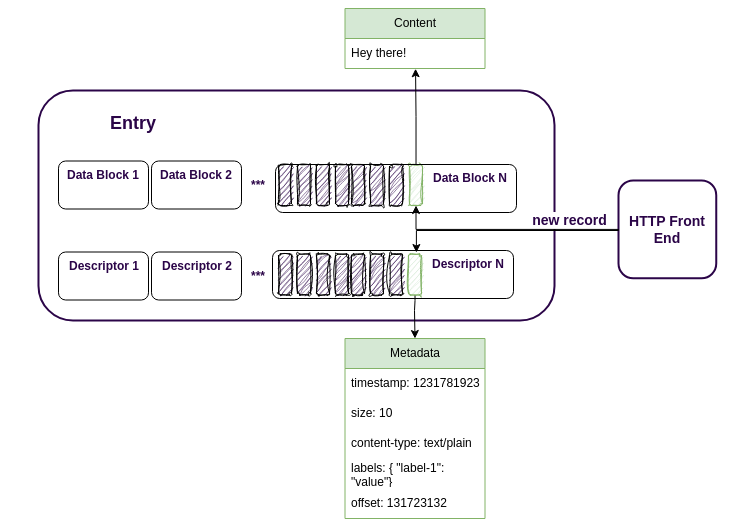

The diagram above was exported from draw.io. Its source (the exported page's mxGraphModel, read from the mxfile embedded in the PNG):
<mxGraphModel dx="1103" dy="572" grid="1" gridSize="10" guides="1" tooltips="1" connect="1" arrows="1" fold="1" page="1" pageScale="1" pageWidth="827" pageHeight="1169" background="#ffffff" math="0" shadow="0">
  <root>
    <mxCell id="0" />
    <mxCell id="1" parent="0" />
    <mxCell id="45" value="" style="rounded=0;whiteSpace=wrap;html=1;sketch=1;hachureGap=4;jiggle=2;curveFitting=1;fontFamily=Architects Daughter;fontSource=https%3A%2F%2Ffonts.googleapis.com%2Fcss%3Ffamily%3DArchitects%2BDaughter;fontSize=20;strokeColor=none;movable=1;resizable=1;rotatable=1;deletable=1;editable=1;locked=0;connectable=1;" parent="1" vertex="1">
      <mxGeometry x="551.5" y="20" width="738.5" height="530" as="geometry" />
    </mxCell>
    <mxCell id="5" value="HTTP Front End" style="whiteSpace=wrap;html=1;aspect=fixed;fontColor=#2B0548;strokeColor=#2B0548;strokeWidth=2;rounded=1;fontSize=14;fontFamily=Helvetica;verticalAlign=middle;fontStyle=1" parent="1" vertex="1">
      <mxGeometry x="1170" y="200" width="97.75" height="97.75" as="geometry" />
    </mxCell>
    <mxCell id="8" value="Entry" style="rounded=1;whiteSpace=wrap;hachureGap=4;fontFamily=Helvetica;fontSize=18;strokeColor=#2B0548;strokeWidth=2;align=left;verticalAlign=top;fontColor=#2B0548;spacingRight=21;spacingLeft=70;spacingBottom=2;spacingTop=16;fontStyle=1" parent="1" vertex="1">
      <mxGeometry x="590" y="110" width="516" height="230" as="geometry" />
    </mxCell>
    <mxCell id="9" value="" style="endArrow=classic;html=1;rounded=0;fontColor=#2B0548;strokeColor=#000000;strokeWidth=1;fontSize=14;fontFamily=Helvetica;fontStyle=1;exitX=0;exitY=0.5;exitDx=0;exitDy=0;entryX=0.597;entryY=0.042;entryDx=0;entryDy=0;entryPerimeter=0;edgeStyle=orthogonalEdgeStyle;" parent="1" source="5" target="90" edge="1">
      <mxGeometry width="50" height="50" relative="1" as="geometry">
        <mxPoint x="380" y="230" as="sourcePoint" />
        <mxPoint x="641" y="164.5" as="targetPoint" />
        <Array as="points">
          <mxPoint x="1170" y="250" />
          <mxPoint x="968" y="250" />
        </Array>
      </mxGeometry>
    </mxCell>
    <mxCell id="10" value="new record" style="edgeLabel;html=1;align=center;verticalAlign=middle;resizable=0;points=[];fontSize=14;fontColor=#2B0548;sketch=1;curveFitting=1;jiggle=2;fontFamily=Helvetica;fontStyle=1" parent="9" vertex="1" connectable="0">
      <mxGeometry x="0.0551" y="-3" relative="1" as="geometry">
        <mxPoint x="68" y="-7" as="offset" />
      </mxGeometry>
    </mxCell>
    <mxCell id="54" value="Metadata" style="swimlane;fontStyle=0;childLayout=stackLayout;horizontal=1;startSize=30;horizontalStack=0;resizeParent=1;resizeParentMax=0;resizeLast=0;collapsible=1;marginBottom=0;whiteSpace=wrap;html=1;fillColor=#d5e8d4;strokeColor=#82b366;" parent="1" vertex="1">
      <mxGeometry x="896.5" y="358.01" width="140" height="180" as="geometry" />
    </mxCell>
    <mxCell id="55" value="timestamp: 1231781923" style="text;strokeColor=none;fillColor=none;align=left;verticalAlign=middle;spacingLeft=4;spacingRight=4;overflow=hidden;points=[[0,0.5],[1,0.5]];portConstraint=eastwest;rotatable=0;whiteSpace=wrap;html=1;" parent="54" vertex="1">
      <mxGeometry y="30" width="140" height="30" as="geometry" />
    </mxCell>
    <mxCell id="56" value="size: 10" style="text;strokeColor=none;fillColor=none;align=left;verticalAlign=middle;spacingLeft=4;spacingRight=4;overflow=hidden;points=[[0,0.5],[1,0.5]];portConstraint=eastwest;rotatable=0;whiteSpace=wrap;html=1;" parent="54" vertex="1">
      <mxGeometry y="60" width="140" height="30" as="geometry" />
    </mxCell>
    <mxCell id="57" value="content-type: text/plain" style="text;strokeColor=none;fillColor=none;align=left;verticalAlign=middle;spacingLeft=4;spacingRight=4;overflow=hidden;points=[[0,0.5],[1,0.5]];portConstraint=eastwest;rotatable=0;whiteSpace=wrap;html=1;" parent="54" vertex="1">
      <mxGeometry y="90" width="140" height="30" as="geometry" />
    </mxCell>
    <mxCell id="58" value="labels: { &quot;label-1&quot;: &quot;value&quot;}" style="text;strokeColor=none;fillColor=none;align=left;verticalAlign=middle;spacingLeft=4;spacingRight=4;overflow=hidden;points=[[0,0.5],[1,0.5]];portConstraint=eastwest;rotatable=0;whiteSpace=wrap;html=1;" parent="54" vertex="1">
      <mxGeometry y="120" width="140" height="30" as="geometry" />
    </mxCell>
    <mxCell id="94" value="offset: 131723132" style="text;strokeColor=none;fillColor=none;align=left;verticalAlign=middle;spacingLeft=4;spacingRight=4;overflow=hidden;points=[[0,0.5],[1,0.5]];portConstraint=eastwest;rotatable=0;whiteSpace=wrap;html=1;" parent="54" vertex="1">
      <mxGeometry y="150" width="140" height="30" as="geometry" />
    </mxCell>
    <mxCell id="72" value="" style="rounded=1;whiteSpace=wrap;html=1;fillColor=#2B0548;gradientColor=none;fillStyle=auto;glass=0;shadow=0;sketch=1;curveFitting=1;jiggle=2;fontFamily=Architects Daughter;fontSource=https%3A%2F%2Ffonts.googleapis.com%2Fcss%3Ffamily%3DArchitects%2BDaughter;fontStyle=1" parent="1" vertex="1">
      <mxGeometry x="830" y="184" width="13" height="41" as="geometry" />
    </mxCell>
    <mxCell id="73" value="" style="rounded=1;whiteSpace=wrap;html=1;fillColor=#2B0548;gradientColor=none;fillStyle=auto;glass=0;shadow=0;sketch=1;curveFitting=1;jiggle=2;fontFamily=Architects Daughter;fontSource=https%3A%2F%2Ffonts.googleapis.com%2Fcss%3Ffamily%3DArchitects%2BDaughter;fontStyle=1" parent="1" vertex="1">
      <mxGeometry x="849" y="184" width="13" height="41" as="geometry" />
    </mxCell>
    <mxCell id="74" value="" style="rounded=1;whiteSpace=wrap;html=1;fillColor=#2B0548;gradientColor=none;fillStyle=auto;glass=0;shadow=0;sketch=1;curveFitting=1;jiggle=2;fontFamily=Architects Daughter;fontSource=https%3A%2F%2Ffonts.googleapis.com%2Fcss%3Ffamily%3DArchitects%2BDaughter;fontStyle=1" parent="1" vertex="1">
      <mxGeometry x="868" y="184" width="13" height="41" as="geometry" />
    </mxCell>
    <mxCell id="75" value="" style="rounded=1;whiteSpace=wrap;html=1;fillColor=#2B0548;gradientColor=none;fillStyle=auto;glass=0;shadow=0;sketch=1;curveFitting=1;jiggle=2;fontFamily=Architects Daughter;fontSource=https%3A%2F%2Ffonts.googleapis.com%2Fcss%3Ffamily%3DArchitects%2BDaughter;fontStyle=1" parent="1" vertex="1">
      <mxGeometry x="887" y="184" width="13" height="41" as="geometry" />
    </mxCell>
    <mxCell id="76" value="" style="rounded=1;whiteSpace=wrap;html=1;fillColor=#2B0548;gradientColor=none;fillStyle=auto;glass=0;shadow=0;sketch=1;curveFitting=1;jiggle=2;fontFamily=Architects Daughter;fontSource=https%3A%2F%2Ffonts.googleapis.com%2Fcss%3Ffamily%3DArchitects%2BDaughter;fontStyle=1" parent="1" vertex="1">
      <mxGeometry x="903" y="184" width="13" height="41" as="geometry" />
    </mxCell>
    <mxCell id="77" value="" style="rounded=1;whiteSpace=wrap;html=1;fillColor=#2B0548;gradientColor=none;fillStyle=auto;glass=0;shadow=0;sketch=1;curveFitting=1;jiggle=2;fontFamily=Architects Daughter;fontSource=https%3A%2F%2Ffonts.googleapis.com%2Fcss%3Ffamily%3DArchitects%2BDaughter;fontStyle=1" parent="1" vertex="1">
      <mxGeometry x="922" y="184" width="13" height="41" as="geometry" />
    </mxCell>
    <mxCell id="78" value="" style="rounded=1;whiteSpace=wrap;html=1;fillColor=#2B0548;gradientColor=none;fillStyle=auto;glass=0;shadow=0;sketch=1;curveFitting=1;jiggle=2;fontFamily=Architects Daughter;fontSource=https%3A%2F%2Ffonts.googleapis.com%2Fcss%3Ffamily%3DArchitects%2BDaughter;fontStyle=1" parent="1" vertex="1">
      <mxGeometry x="941" y="184" width="13" height="41" as="geometry" />
    </mxCell>
    <mxCell id="79" value="" style="rounded=1;whiteSpace=wrap;html=1;fillColor=#d5e8d4;fillStyle=auto;glass=0;shadow=0;sketch=1;curveFitting=1;jiggle=2;fontFamily=Architects Daughter;fontSource=https%3A%2F%2Ffonts.googleapis.com%2Fcss%3Ffamily%3DArchitects%2BDaughter;fontStyle=1;strokeColor=#82b366;" parent="1" vertex="1">
      <mxGeometry x="961" y="184" width="13" height="41" as="geometry" />
    </mxCell>
    <mxCell id="81" value="Data Block N" style="rounded=1;whiteSpace=wrap;html=1;fillColor=none;gradientColor=none;fillStyle=auto;glass=0;shadow=0;fontFamily=Helvetica;fontStyle=1;align=right;spacingRight=7;fontColor=#2B0548;verticalAlign=top;" parent="1" vertex="1">
      <mxGeometry x="827" y="184" width="241" height="48" as="geometry" />
    </mxCell>
    <mxCell id="82" value="" style="rounded=1;whiteSpace=wrap;html=1;fillColor=#2B0548;gradientColor=none;fillStyle=auto;glass=0;shadow=0;sketch=1;curveFitting=1;jiggle=2;fontFamily=Architects Daughter;fontSource=https%3A%2F%2Ffonts.googleapis.com%2Fcss%3Ffamily%3DArchitects%2BDaughter;fontStyle=1" parent="1" vertex="1">
      <mxGeometry x="830" y="273.5" width="13" height="41" as="geometry" />
    </mxCell>
    <mxCell id="83" value="" style="rounded=1;whiteSpace=wrap;html=1;fillColor=#2B0548;gradientColor=none;fillStyle=auto;glass=0;shadow=0;sketch=1;curveFitting=1;jiggle=2;fontFamily=Architects Daughter;fontSource=https%3A%2F%2Ffonts.googleapis.com%2Fcss%3Ffamily%3DArchitects%2BDaughter;fontStyle=1" parent="1" vertex="1">
      <mxGeometry x="849" y="273.5" width="13" height="41" as="geometry" />
    </mxCell>
    <mxCell id="84" value="" style="rounded=1;whiteSpace=wrap;html=1;fillColor=#2B0548;gradientColor=none;fillStyle=auto;glass=0;shadow=0;sketch=1;curveFitting=1;jiggle=2;fontFamily=Architects Daughter;fontSource=https%3A%2F%2Ffonts.googleapis.com%2Fcss%3Ffamily%3DArchitects%2BDaughter;fontStyle=1" parent="1" vertex="1">
      <mxGeometry x="868" y="273.5" width="13" height="41" as="geometry" />
    </mxCell>
    <mxCell id="85" value="" style="rounded=1;whiteSpace=wrap;html=1;fillColor=#2B0548;gradientColor=none;fillStyle=auto;glass=0;shadow=0;sketch=1;curveFitting=1;jiggle=2;fontFamily=Architects Daughter;fontSource=https%3A%2F%2Ffonts.googleapis.com%2Fcss%3Ffamily%3DArchitects%2BDaughter;fontStyle=1" parent="1" vertex="1">
      <mxGeometry x="887" y="273.5" width="13" height="41" as="geometry" />
    </mxCell>
    <mxCell id="86" value="" style="rounded=1;whiteSpace=wrap;html=1;fillColor=#2B0548;gradientColor=none;fillStyle=auto;glass=0;shadow=0;sketch=1;curveFitting=1;jiggle=2;fontFamily=Architects Daughter;fontSource=https%3A%2F%2Ffonts.googleapis.com%2Fcss%3Ffamily%3DArchitects%2BDaughter;fontStyle=1" parent="1" vertex="1">
      <mxGeometry x="903" y="273.5" width="13" height="41" as="geometry" />
    </mxCell>
    <mxCell id="87" value="" style="rounded=1;whiteSpace=wrap;html=1;fillColor=#2B0548;gradientColor=none;fillStyle=auto;glass=0;shadow=0;sketch=1;curveFitting=1;jiggle=2;fontFamily=Architects Daughter;fontSource=https%3A%2F%2Ffonts.googleapis.com%2Fcss%3Ffamily%3DArchitects%2BDaughter;fontStyle=1" parent="1" vertex="1">
      <mxGeometry x="922" y="273.5" width="13" height="41" as="geometry" />
    </mxCell>
    <mxCell id="88" value="" style="rounded=1;whiteSpace=wrap;html=1;fillColor=#2B0548;gradientColor=none;fillStyle=auto;glass=0;shadow=0;sketch=1;curveFitting=1;jiggle=2;fontFamily=Architects Daughter;fontSource=https%3A%2F%2Ffonts.googleapis.com%2Fcss%3Ffamily%3DArchitects%2BDaughter;fontStyle=1" parent="1" vertex="1">
      <mxGeometry x="941" y="273.5" width="13" height="41" as="geometry" />
    </mxCell>
    <mxCell id="93" style="edgeStyle=orthogonalEdgeStyle;rounded=0;orthogonalLoop=1;jettySize=auto;html=1;entryX=0.5;entryY=0;entryDx=0;entryDy=0;" parent="1" source="89" target="54" edge="1">
      <mxGeometry relative="1" as="geometry">
        <Array as="points">
          <mxPoint x="966" y="320" />
          <mxPoint x="966" y="320" />
          <mxPoint x="966" y="330" />
        </Array>
      </mxGeometry>
    </mxCell>
    <mxCell id="89" value="" style="rounded=1;whiteSpace=wrap;html=1;fillColor=#d5e8d4;fillStyle=auto;glass=0;shadow=0;sketch=1;curveFitting=1;jiggle=2;fontFamily=Architects Daughter;fontSource=https%3A%2F%2Ffonts.googleapis.com%2Fcss%3Ffamily%3DArchitects%2BDaughter;fontStyle=1;strokeColor=#82b366;" parent="1" vertex="1">
      <mxGeometry x="960" y="273.5" width="13" height="41" as="geometry" />
    </mxCell>
    <mxCell id="90" value="Descriptor N" style="rounded=1;whiteSpace=wrap;html=1;fillColor=none;gradientColor=none;fillStyle=auto;glass=0;shadow=0;fontFamily=Helvetica;fontStyle=1;align=right;spacingRight=7;fontColor=#2B0548;verticalAlign=top;" parent="1" vertex="1">
      <mxGeometry x="824" y="270" width="241" height="48" as="geometry" />
    </mxCell>
    <mxCell id="105" value="Data Block 1" style="rounded=1;whiteSpace=wrap;html=1;fillColor=none;gradientColor=none;fillStyle=auto;glass=0;shadow=0;fontFamily=Helvetica;fontStyle=1;align=right;spacingRight=7;fontColor=#2B0548;verticalAlign=top;" parent="1" vertex="1">
      <mxGeometry x="610" y="180.5" width="90" height="48" as="geometry" />
    </mxCell>
    <mxCell id="106" value="Data Block 2" style="rounded=1;whiteSpace=wrap;html=1;fillColor=none;gradientColor=none;fillStyle=auto;glass=0;shadow=0;fontFamily=Helvetica;fontStyle=1;align=right;spacingRight=7;fontColor=#2B0548;verticalAlign=top;" parent="1" vertex="1">
      <mxGeometry x="703" y="180.5" width="90" height="48" as="geometry" />
    </mxCell>
    <mxCell id="107" value="***" style="text;html=1;strokeColor=none;fillColor=none;align=center;verticalAlign=middle;whiteSpace=wrap;rounded=0;fontStyle=1;fontColor=#2B0548;" parent="1" vertex="1">
      <mxGeometry x="780" y="189.5" width="60" height="30" as="geometry" />
    </mxCell>
    <mxCell id="109" value="Content" style="swimlane;fontStyle=0;childLayout=stackLayout;horizontal=1;startSize=30;horizontalStack=0;resizeParent=1;resizeParentMax=0;resizeLast=0;collapsible=1;marginBottom=0;whiteSpace=wrap;html=1;fillColor=#d5e8d4;strokeColor=#82b366;" parent="1" vertex="1">
      <mxGeometry x="896.5" y="28" width="140" height="60" as="geometry" />
    </mxCell>
    <mxCell id="110" value="Hey there!" style="text;strokeColor=none;fillColor=none;align=left;verticalAlign=middle;spacingLeft=4;spacingRight=4;overflow=hidden;points=[[0,0.5],[1,0.5]];portConstraint=eastwest;rotatable=0;whiteSpace=wrap;html=1;" parent="109" vertex="1">
      <mxGeometry y="30" width="140" height="30" as="geometry" />
    </mxCell>
    <mxCell id="116" style="edgeStyle=orthogonalEdgeStyle;rounded=0;orthogonalLoop=1;jettySize=auto;html=1;entryX=0.504;entryY=1.008;entryDx=0;entryDy=0;entryPerimeter=0;" parent="1" source="79" target="110" edge="1">
      <mxGeometry relative="1" as="geometry" />
    </mxCell>
    <mxCell id="117" value="Descriptor 1" style="rounded=1;whiteSpace=wrap;html=1;fillColor=none;gradientColor=none;fillStyle=auto;glass=0;shadow=0;fontFamily=Helvetica;fontStyle=1;align=right;spacingRight=7;fontColor=#2B0548;verticalAlign=top;" parent="1" vertex="1">
      <mxGeometry x="610" y="271.5" width="90" height="48" as="geometry" />
    </mxCell>
    <mxCell id="118" value="Descriptor 2" style="rounded=1;whiteSpace=wrap;html=1;fillColor=none;gradientColor=none;fillStyle=auto;glass=0;shadow=0;fontFamily=Helvetica;fontStyle=1;align=right;spacingRight=7;fontColor=#2B0548;verticalAlign=top;" parent="1" vertex="1">
      <mxGeometry x="703" y="271.5" width="90" height="48" as="geometry" />
    </mxCell>
    <mxCell id="119" value="***" style="text;html=1;strokeColor=none;fillColor=none;align=center;verticalAlign=middle;whiteSpace=wrap;rounded=0;fontStyle=1;fontColor=#2B0548;" parent="1" vertex="1">
      <mxGeometry x="780" y="280.5" width="60" height="30" as="geometry" />
    </mxCell>
    <mxCell id="120" style="edgeStyle=orthogonalEdgeStyle;rounded=0;orthogonalLoop=1;jettySize=auto;html=1;entryX=0.5;entryY=1;entryDx=0;entryDy=0;" edge="1" parent="1" source="5" target="79">
      <mxGeometry relative="1" as="geometry">
        <mxPoint x="970" y="220" as="targetPoint" />
      </mxGeometry>
    </mxCell>
  </root>
</mxGraphModel>